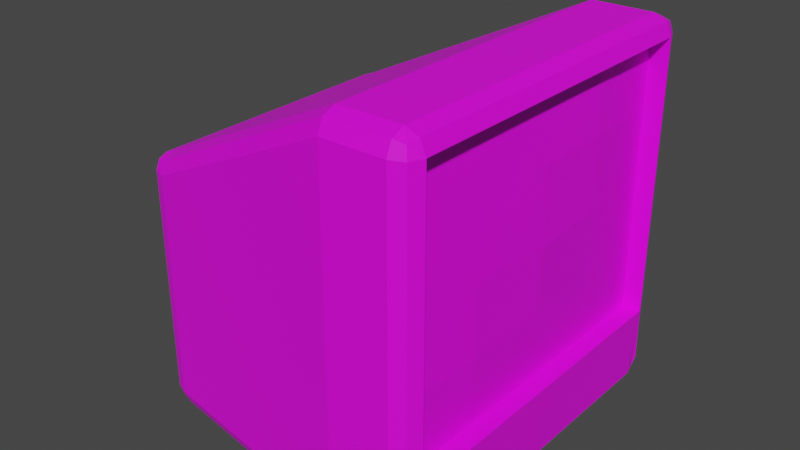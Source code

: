 # Source: Television.blend  (saved by Blender 3.6.11; exported with 4.5.12 LTS)
import bpy
from mathutils import Matrix  # noqa: F401  (used for matrix-valued properties, if any)

bpy.ops.wm.read_factory_settings(use_empty=True)
scene = bpy.context.scene
scene.name = 'Scene'

# ---- collections
col_collection = bpy.data.collections.new('Collection'); scene.collection.children.link(col_collection)

# ---- images (referenced by path relative to the original .blend; pixels are not part of the script)
import os
ASSET_DIR = os.environ.get("B2B_ASSET_DIR", "")  # directory of the original .blend (textures are referenced by path, not embedded)
HERE = os.path.dirname(os.path.abspath(__file__))  # packed textures are extracted next to this script under _unpacked/

def load_image(name, relpath, width, height, colorspace="sRGB"):
    """Load a texture the original file referenced (path relative to the .blend, or extracted next to this script)."""
    p = next((c for c in (os.path.join(HERE, relpath), os.path.join(ASSET_DIR, relpath)) if relpath and os.path.exists(c)), "")
    if p:
        img = bpy.data.images.load(p, check_existing=True)
        img.name = name
    else:  # same state as the original file: an image datablock whose file is absent (Cycles renders it pink)
        img = bpy.data.images.new(name, width, height)
        img.source = "FILE"
        img.filepath = "//" + (relpath or name)
    img.colorspace_settings.name = colorspace
    return img
img_television_png = load_image('Television.png', 'Television.png', 1024, 1024, 'sRGB')

# ---- materials (node trees are filled in below, after node groups)
mat_material = bpy.data.materials.new('Material')
mat_material.alpha_threshold = 0.0
mat_material.use_transparent_shadow = False
mat_material.roughness = 0.5
mat_material.line_color = (0.0, 0.0, 0.0, 1.0)

# ---- material node trees
mat_material.use_nodes = True; mat_material.node_tree.nodes.clear()
_N = mat_material.node_tree.nodes; _L = mat_material.node_tree.links
n0 = _N.new('ShaderNodeOutputMaterial'); n0.name = 'Material Output'; n0.location = (300, 300)
n1 = _N.new('ShaderNodeBsdfPrincipled'); n1.name = 'Principled BSDF'; n1.location = (10, 300)
n1.distribution = 'GGX'
n1.subsurface_method = 'RANDOM_WALK_SKIN'
n1.inputs[3].default_value = 1.45
n1.inputs[27].default_value = (0.0, 0.0, 0.0, 1.0)
n1.inputs[28].default_value = 1.0
n2 = _N.new('ShaderNodeTexImage'); n2.name = 'Image Texture'; n2.location = (-312, 177)
n2.image = img_television_png
_L.new(n1.outputs[0], n0.inputs[0])
_L.new(n2.outputs[0], n1.inputs[0])
n0.is_active_output = True

# ---- world
world_world = bpy.data.worlds.new('World'); scene.world = world_world
world_world.use_nodes = True; world_world.node_tree.nodes.clear()
_N = world_world.node_tree.nodes; _L = world_world.node_tree.links
n0 = _N.new('ShaderNodeOutputWorld'); n0.name = 'World Output'; n0.location = (300, 300)
n1 = _N.new('ShaderNodeBackground'); n1.name = 'Background'; n1.location = (10, 300)
n1.inputs[0].default_value = (0.05088, 0.05088, 0.05088, 1.0)
_L.new(n1.outputs[0], n0.inputs[0])
n0.is_active_output = True
world_world.color = (0.05088, 0.05088, 0.05088)
world_world.use_sun_shadow = False
world_world.sun_shadow_jitter_overblur = 0.0

# ---- meshes
me_cube = bpy.data.meshes.new('Cube')
me_cube.from_pydata([(0.9, 1.0, 0.9), (0.9, 0.9, 1.0), (1.0, 0.9, 0.9), (0.9, 0.9707, 0.9707), (0.9577, 0.9577, 0.9577), (0.9707, 0.9, 0.9707), (0.9707, 0.9707, 0.9), (0.9, 0.9, -1.0), (0.9, 1.0, -0.9), (1.0, 0.9, -0.57), (0.9, 0.9707, -0.9707), (0.9577, 0.9577, -0.9577), (0.9707, 0.9707, -0.9), (0.9707, 0.9, -0.9707), (1.0, -0.9, 0.9), (0.9, -0.9, 1.0), (0.9, -1.0, 0.9), (0.9707, -0.9, 0.9707), (0.9577, -0.9577, 0.9577), (0.9, -0.9707, 0.9707), (0.9707, -0.9707, 0.9), (1.0, -0.9, -0.57), (0.9, -1.0, -0.9), (0.9, -0.9, -1.0), (0.9707, -0.9707, -0.9), (0.9577, -0.9577, -0.9577), (0.9, -0.9707, -0.9707), (0.9707, -0.9, -0.9707), (-0.6412, 0.8, 0.3172), (-0.7412, 0.7, 0.3172), (-0.6412, 0.7, 0.4172), (-0.7119, 0.7707, 0.3172), (-0.6989, 0.7577, 0.3749), (-0.7119, 0.7, 0.3879), (-0.6412, 0.7707, 0.3879), (-0.7412, 0.7, -0.9), (-0.6412, 0.8, -0.9), (-0.6412, 0.7, -1.0), (-0.7119, 0.7707, -0.9), (-0.6989, 0.7577, -0.9577), (-0.6412, 0.7707, -0.9707), (-0.7119, 0.7, -0.9707), (-0.7412, -0.7, 0.3172), (-0.6412, -0.8, 0.3172), (-0.6412, -0.7, 0.4172), (-0.7119, -0.7707, 0.3172), (-0.6989, -0.7577, 0.3749), (-0.6412, -0.7707, 0.3879), (-0.7119, -0.7, 0.3879), (-0.6412, -0.7, -1.0), (-0.6412, -0.8, -0.9), (-0.7412, -0.7, -0.9), (-0.6412, -0.7707, -0.9707), (-0.6989, -0.7577, -0.9577), (-0.7119, -0.7707, -0.9), (-0.7119, -0.7, -0.9707), (0.9, 0.9, 0.9), (0.9, 0.9, -0.57), (0.9, -0.9, -0.57), (0.9, -0.9, 0.9), (0.9, 0.9, 0.165), (0.9, -0.9, 0.165), (0.9, 0.0, 0.9), (0.9, 0.0, -0.57), (0.95, 0.0, 0.165), (0.9, 0.9, -0.2025), (0.9, -0.9, 0.5325), (0.9, 0.45, 0.9), (0.9, -0.45, -0.57), (0.9, 0.9, 0.5325), (0.9, -0.9, -0.2025), (0.9, -0.45, 0.9), (0.9, 0.45, -0.57), (0.925, -0.45, 0.165), (0.925, 0.45, 0.165), (0.925, 0.0, -0.2025), (0.925, 0.0, 0.5325), (0.925, 0.45, 0.5325), (0.925, 0.45, -0.2025), (0.925, -0.45, -0.2025), (0.925, -0.45, 0.5325), (0.5709, 0.9, -1.0), (0.5709, 0.9707, -0.9707), (0.5709, 1.0, -0.9), (0.5709, -0.9, 1.0), (0.5709, -0.9707, 0.9707), (0.5709, -1.0, 0.9), (0.5709, -0.9, -1.0), (0.5709, -0.9707, -0.9707), (0.5709, -1.0, -0.9), (0.5709, 0.9, 1.0), (0.5709, 0.9707, 0.9707), (0.5709, 1.0, 0.9), (-0.7412, -0.7, -0.9), (-0.7412, 0.7, -0.9), (-0.7412, -0.7, 0.3172), (-0.7412, 0.7, 0.3172)], [], [(81, 7, 23, 87), (29, 35, 94, 96), (89, 86, 43, 50), (90, 30, 44, 84), (9, 2, 56, 69, 60, 65, 57), (0, 3, 4, 6), (1, 5, 4, 3), (2, 6, 4, 5), (7, 10, 11, 13), (8, 12, 11, 10), (9, 13, 11, 12), (14, 17, 18, 20), (15, 19, 18, 17), (16, 20, 18, 19), (21, 24, 25, 27), (22, 26, 25, 24), (23, 27, 25, 26), (28, 31, 32, 34), (29, 33, 32, 31), (30, 34, 32, 33), (35, 38, 39, 41), (36, 40, 39, 38), (37, 41, 39, 40), (42, 45, 46, 48), (43, 47, 46, 45), (44, 48, 46, 47), (49, 52, 53, 55), (50, 54, 53, 52), (51, 55, 53, 54), (37, 49, 55, 41), (41, 55, 51, 35), (81, 37, 40, 82), (82, 40, 36, 83), (2, 9, 12, 6), (6, 12, 8, 0), (50, 43, 45, 54), (54, 45, 42, 51), (16, 22, 24, 20), (20, 24, 21, 14), (28, 36, 38, 31), (31, 38, 35, 29), (84, 44, 47, 85), (85, 47, 43, 86), (1, 15, 17, 5), (5, 17, 14, 2), (87, 23, 26, 88), (88, 26, 22, 89), (44, 30, 33, 48), (48, 33, 29, 42), (90, 1, 3, 91), (91, 3, 0, 92), (23, 7, 13, 27), (27, 13, 9, 21), (83, 92, 0, 8), (80, 71, 59, 66), (21, 9, 57, 72, 63, 68, 58), (14, 21, 58, 70, 61, 66, 59), (2, 14, 59, 71, 62, 67, 56), (79, 73, 61, 70), (78, 74, 64, 75), (77, 67, 62, 76), (74, 77, 76, 64), (60, 69, 77, 74), (69, 56, 67, 77), (72, 78, 75, 63), (57, 65, 78, 72), (65, 60, 74, 78), (68, 79, 70, 58), (63, 75, 79, 68), (75, 64, 73, 79), (73, 80, 66, 61), (64, 76, 80, 73), (76, 62, 71, 80), (36, 28, 92, 83), (34, 91, 92, 28), (30, 90, 91, 34), (52, 88, 89, 50), (49, 87, 88, 52), (19, 85, 86, 16), (15, 84, 85, 19), (10, 82, 83, 8), (7, 81, 82, 10), (1, 90, 84, 15), (22, 16, 86, 89), (37, 81, 87, 49), (93, 95, 96, 94), (35, 51, 93, 94), (51, 42, 95, 93), (42, 29, 96, 95)])
_uv = me_cube.uv_layers.new(name='UVMap')
_uv.uv.foreach_set('vector', [0.6972, 0.7028, 0.6371, 0.7028, 0.6371, 0.371, 0.6972, 0.371, 0.3577, 0.3579, 0.3577, 0.3579, 0.3577, 0.3579, 0.3577, 0.3579, 0.07331, 0.7028, 0.07331, 0.3709, 0.2984, 0.4784, 0.2984, 0.7028, 0.4261, 0.01304, 0.6719, 0.04991, 0.6719, 0.308, 0.4261, 0.3449, 0.9308, 0.9608, 0.9308, 0.6898, 0.9492, 0.6898, 0.9492, 0.7575, 0.9492, 0.8253, 0.9492, 0.893, 0.9492, 0.9608, 0.6107, 0.3709, 0.6104, 0.3579, 0.6209, 0.3603, 0.6234, 0.371, 0.3684, 0.01304, 0.3577, 0.01304, 0.3607, 0.002392, 0.3701, -5.19e-09, 0.01321, 0.3449, 0.01303, 0.3579, 0.002312, 0.3555, 1.508e-08, 0.3449, 0.6371, 0.7028, 0.6363, 0.7158, 0.6255, 0.7134, 0.6234, 0.7028, 0.6107, 0.7028, 0.6234, 0.7028, 0.6209, 0.7134, 0.6104, 0.7158, 0.2841, 0.3449, 0.3577, 0.3449, 0.3553, 0.3555, 0.3447, 0.3579, 0.01321, 0.01304, 5.698e-10, 0.01304, 0.002312, 0.002392, 0.01303, 2.141e-08, 0.3684, 0.3449, 0.3701, 0.3579, 0.3607, 0.3555, 0.3577, 0.3449, 0.01273, 0.3709, 0.0, 0.371, 0.002514, 0.3603, 0.01302, 0.3579, 0.2841, 0.01304, 0.3447, 6.91e-09, 0.3553, 0.002392, 0.3577, 0.01304, 0.01273, 0.7028, 0.01302, 0.7158, 0.002514, 0.7134, 0.0, 0.7028, 0.6371, 0.371, 0.6234, 0.371, 0.6255, 0.3603, 0.6363, 0.3579, 0.325, 0.4784, 0.3117, 0.4784, 0.314, 0.4678, 0.3247, 0.4654, 0.6353, 0.7289, 0.6234, 0.7289, 0.6262, 0.7182, 0.6362, 0.7158, 0.6719, 0.04991, 0.6736, 0.03687, 0.6844, 0.03926, 0.686, 0.04991, 0.8559, 0.7289, 0.8568, 0.7158, 0.8677, 0.7182, 0.8697, 0.7289, 0.325, 0.7028, 0.3247, 0.7159, 0.314, 0.7135, 0.3117, 0.7028, 0.9186, 0.6659, 0.9308, 0.6659, 0.9281, 0.6766, 0.9178, 0.679, 0.6353, 0.987, 0.6362, 1.0, 0.6262, 0.9976, 0.6234, 0.987, 0.2984, 0.4784, 0.2987, 0.4654, 0.3094, 0.4678, 0.3117, 0.4784, 0.6719, 0.308, 0.686, 0.308, 0.6844, 0.3187, 0.6736, 0.321, 0.9186, 0.4078, 0.9178, 0.3948, 0.9281, 0.3972, 0.9308, 0.4078, 0.2984, 0.7028, 0.3117, 0.7028, 0.3094, 0.7135, 0.2987, 0.7159, 0.8559, 0.987, 0.8697, 0.987, 0.8677, 0.9976, 0.8568, 1.0, 0.9186, 0.6659, 0.9186, 0.4078, 0.9308, 0.4078, 0.9308, 0.6659, 0.8697, 0.7289, 0.8697, 0.987, 0.8559, 0.987, 0.8559, 0.7289, 0.6972, 0.7028, 0.9186, 0.6659, 0.9178, 0.679, 0.6964, 0.7158, 0.5498, 0.7158, 0.3247, 0.7159, 0.325, 0.7028, 0.5501, 0.7028, 0.01321, 0.3449, 0.2841, 0.3449, 0.3447, 0.3579, 0.01303, 0.3579, 0.6234, 0.371, 0.6234, 0.7028, 0.6107, 0.7028, 0.6107, 0.3709, 0.2984, 0.7028, 0.2984, 0.4784, 0.3117, 0.4784, 0.3117, 0.7028, 0.8568, 1.0, 0.6362, 1.0, 0.6353, 0.987, 0.8559, 0.987, 0.01273, 0.3709, 0.01273, 0.7028, 0.0, 0.7028, 0.0, 0.371, 0.01303, 2.141e-08, 0.3447, 6.91e-09, 0.2841, 0.01304, 0.01321, 0.01304, 0.325, 0.4784, 0.325, 0.7028, 0.3117, 0.7028, 0.3117, 0.4784, 0.6362, 0.7158, 0.8568, 0.7158, 0.8559, 0.7289, 0.6353, 0.7289, 0.4261, 0.3449, 0.6719, 0.308, 0.6736, 0.321, 0.4278, 0.3579, 0.0736, 0.3579, 0.2987, 0.4654, 0.2984, 0.4784, 0.07331, 0.3709, 0.3684, 0.01304, 0.3684, 0.3449, 0.3577, 0.3449, 0.3577, 0.01304, 1.508e-08, 0.3449, 5.698e-10, 0.01304, 0.01321, 0.01304, 0.01321, 0.3449, 0.6972, 0.371, 0.6371, 0.371, 0.6363, 0.3579, 0.6964, 0.3579, 0.0736, 0.7158, 0.01302, 0.7158, 0.01273, 0.7028, 0.07331, 0.7028, 0.6719, 0.308, 0.6719, 0.04991, 0.686, 0.04991, 0.686, 0.308, 0.6234, 0.987, 0.6234, 0.7289, 0.6353, 0.7289, 0.6353, 0.987, 0.4261, 0.01304, 0.3684, 0.01304, 0.3701, -5.19e-09, 0.4278, -7.71e-09, 0.5498, 0.3579, 0.6104, 0.3579, 0.6107, 0.3709, 0.5501, 0.3709, 0.6371, 0.371, 0.6371, 0.7028, 0.6234, 0.7028, 0.6234, 0.371, 0.3577, 0.01304, 0.3577, 0.3449, 0.2841, 0.3449, 0.2841, 0.01304, 0.5501, 0.7028, 0.5501, 0.3709, 0.6107, 0.3709, 0.6107, 0.7028, 0.7538, 0.08296, 0.686, 0.08296, 0.686, 2.981e-09, 0.7537, 2.153e-11, 0.949, 0.6898, 0.949, 0.3579, 0.9666, 0.3579, 0.9666, 0.4409, 0.9666, 0.5238, 0.9666, 0.6068, 0.9666, 0.6898, 0.9676, 0.6898, 0.9676, 0.9608, 0.9492, 0.9608, 0.9492, 0.893, 0.9492, 0.8253, 0.9492, 0.7575, 0.9492, 0.6898, 0.9308, 0.6898, 0.9308, 0.3579, 0.949, 0.3579, 0.949, 0.4409, 0.949, 0.5238, 0.949, 0.6068, 0.949, 0.6898, 0.8893, 0.08296, 0.8215, 0.08296, 0.8214, -2.938e-09, 0.8891, -5.898e-09, 0.8893, 0.2489, 0.8215, 0.2489, 0.8217, 0.1659, 0.8893, 0.1659, 0.7538, 0.2489, 0.686, 0.2489, 0.686, 0.1659, 0.7538, 0.1659, 0.8215, 0.2489, 0.7538, 0.2489, 0.7538, 0.1659, 0.8217, 0.1659, 0.8214, 0.3318, 0.7537, 0.3318, 0.7538, 0.2489, 0.8215, 0.2489, 0.7537, 0.3318, 0.686, 0.3318, 0.686, 0.2489, 0.7538, 0.2489, 0.9568, 0.2489, 0.8893, 0.2489, 0.8893, 0.1659, 0.9568, 0.1659, 0.9568, 0.3318, 0.8891, 0.3318, 0.8893, 0.2489, 0.9568, 0.2489, 0.8891, 0.3318, 0.8214, 0.3318, 0.8215, 0.2489, 0.8893, 0.2489, 0.9568, 0.08296, 0.8893, 0.08296, 0.8891, -5.898e-09, 0.9568, -8.858e-09, 0.9568, 0.1659, 0.8893, 0.1659, 0.8893, 0.08296, 0.9568, 0.08296, 0.8893, 0.1659, 0.8217, 0.1659, 0.8215, 0.08296, 0.8893, 0.08296, 0.8215, 0.08296, 0.7538, 0.08296, 0.7537, 2.153e-11, 0.8214, -2.938e-09, 0.8217, 0.1659, 0.7538, 0.1659, 0.7538, 0.08296, 0.8215, 0.08296, 0.7538, 0.1659, 0.686, 0.1659, 0.686, 0.08296, 0.7538, 0.08296, 0.325, 0.7028, 0.325, 0.4784, 0.5501, 0.3709, 0.5501, 0.7028, 0.3247, 0.4654, 0.5498, 0.3579, 0.5501, 0.3709, 0.325, 0.4784, 0.6719, 0.04991, 0.4261, 0.01304, 0.4278, -7.71e-09, 0.6736, 0.03687, 0.2987, 0.7159, 0.0736, 0.7158, 0.07331, 0.7028, 0.2984, 0.7028, 0.9186, 0.4078, 0.6972, 0.371, 0.6964, 0.3579, 0.9178, 0.3948, 0.01302, 0.3579, 0.0736, 0.3579, 0.07331, 0.3709, 0.01273, 0.3709, 0.3684, 0.3449, 0.4261, 0.3449, 0.4278, 0.3579, 0.3701, 0.3579, 0.6104, 0.7158, 0.5498, 0.7158, 0.5501, 0.7028, 0.6107, 0.7028, 0.6371, 0.7028, 0.6972, 0.7028, 0.6964, 0.7158, 0.6363, 0.7158, 0.3684, 0.01304, 0.4261, 0.01304, 0.4261, 0.3449, 0.3684, 0.3449, 0.01273, 0.7028, 0.01273, 0.3709, 0.07331, 0.3709, 0.07331, 0.7028, 0.9186, 0.6659, 0.6972, 0.7028, 0.6972, 0.371, 0.9186, 0.4078, 0.2206, 0.974, 1.51e-08, 0.974, 3.82e-09, 0.7159, 0.2206, 0.7159, 0.3577, 0.3579, 0.3577, 0.3579, 0.3577, 0.3579, 0.3577, 0.3579, 0.3577, 0.3579, 0.3577, 0.3579, 0.3577, 0.3579, 0.3577, 0.3579, 0.3577, 0.3579, 0.3577, 0.3579, 0.3577, 0.3579, 0.3577, 0.3579])
me_cube.materials.append(mat_material)
me_cube.use_mirror_vertex_groups = False
me_cube.update()

# ---- objects
ob_cube = bpy.data.objects.new('Cube', me_cube)

# ---- transforms, parenting, visibility, modifiers, constraints
ob_cube.location = (0.0, 0.0, 0.0)
ob_cube.lock_rotations_4d = False
ob_cube.empty_display_type = 'ARROWS'
ob_cube.lineart.crease_threshold = 0.0

# ---- collection membership
col_collection.objects.link(ob_cube)

# ---- scene / render settings (as saved in the file)
scene.frame_start = 1; scene.frame_end = 250; scene.frame_set(1)
scene.render.engine = 'BLENDER_EEVEE_NEXT'
scene.cycles.sampling_pattern = 'TABULATED_SOBOL'
scene.view_settings.view_transform = 'Filmic'
bpy.context.view_layer.update()

# ---- added for rendering (the .blend has no active camera and no usable light): camera, sun
cam_auto = bpy.data.cameras.new('AutoCamera')
cam_auto.lens = 50.0
cam_auto.sensor_width = 36.0
cam_auto.clip_end = 1000.0
ob_auto_camera = bpy.data.objects.new('AutoCamera', cam_auto)
scene.collection.objects.link(ob_auto_camera)
ob_auto_camera.location = (3.20245, -3.68767, 2.45844)
ob_auto_camera.rotation_euler = (1.09748, -7.21219e-08, 0.694738)
scene.camera = ob_auto_camera
light_auto_sun = bpy.data.lights.new('AutoSun', 'SUN')
light_auto_sun.energy = 3.0
light_auto_sun.angle = 0.0523599
ob_auto_sun = bpy.data.objects.new('AutoSun', light_auto_sun)
scene.collection.objects.link(ob_auto_sun)
ob_auto_sun.rotation_euler = (0.872665, 0.174533, 0.523599)
bpy.context.view_layer.update()
